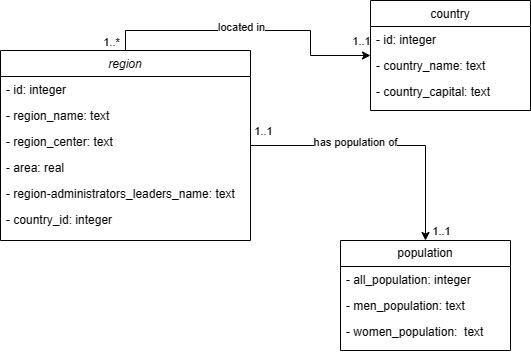

The diagram above was exported from draw.io. Its source (the exported page's mxGraphModel, read from the mxfile embedded in the PNG):
<mxGraphModel dx="1236" dy="577" grid="1" gridSize="10" guides="1" tooltips="1" connect="1" arrows="1" fold="1" page="1" pageScale="1" pageWidth="827" pageHeight="1169" math="0" shadow="0">
  <root>
    <mxCell id="WIyWlLk6GJQsqaUBKTNV-0" />
    <mxCell id="WIyWlLk6GJQsqaUBKTNV-1" parent="WIyWlLk6GJQsqaUBKTNV-0" />
    <mxCell id="Wpwj2Wej-ENGWZYAoUE0-7" style="edgeStyle=orthogonalEdgeStyle;rounded=0;orthogonalLoop=1;jettySize=auto;html=1;exitX=0.5;exitY=0;exitDx=0;exitDy=0;" parent="WIyWlLk6GJQsqaUBKTNV-1" source="zkfFHV4jXpPFQw0GAbJ--0" target="zkfFHV4jXpPFQw0GAbJ--17" edge="1">
      <mxGeometry relative="1" as="geometry" />
    </mxCell>
    <mxCell id="Wpwj2Wej-ENGWZYAoUE0-8" value="located in" style="edgeLabel;html=1;align=center;verticalAlign=middle;resizable=0;points=[];" parent="Wpwj2Wej-ENGWZYAoUE0-7" vertex="1" connectable="0">
      <mxGeometry x="0.2138" y="-2" relative="1" as="geometry">
        <mxPoint x="-41" y="-6" as="offset" />
      </mxGeometry>
    </mxCell>
    <mxCell id="Wpwj2Wej-ENGWZYAoUE0-14" value="1..1" style="edgeLabel;html=1;align=center;verticalAlign=middle;resizable=0;points=[];" parent="Wpwj2Wej-ENGWZYAoUE0-7" vertex="1" connectable="0">
      <mxGeometry x="0.9172" relative="1" as="geometry">
        <mxPoint x="2" y="-15" as="offset" />
      </mxGeometry>
    </mxCell>
    <mxCell id="Wpwj2Wej-ENGWZYAoUE0-16" value="1..*" style="edgeLabel;html=1;align=center;verticalAlign=middle;resizable=0;points=[];" parent="Wpwj2Wej-ENGWZYAoUE0-7" vertex="1" connectable="0">
      <mxGeometry x="-0.9402" relative="1" as="geometry">
        <mxPoint x="-15" as="offset" />
      </mxGeometry>
    </mxCell>
    <mxCell id="Wpwj2Wej-ENGWZYAoUE0-9" style="edgeStyle=orthogonalEdgeStyle;rounded=0;orthogonalLoop=1;jettySize=auto;html=1;" parent="WIyWlLk6GJQsqaUBKTNV-1" source="zkfFHV4jXpPFQw0GAbJ--0" target="Wpwj2Wej-ENGWZYAoUE0-0" edge="1">
      <mxGeometry relative="1" as="geometry">
        <Array as="points">
          <mxPoint x="555" y="265" />
        </Array>
      </mxGeometry>
    </mxCell>
    <mxCell id="Wpwj2Wej-ENGWZYAoUE0-10" value="has population of" style="edgeLabel;html=1;align=center;verticalAlign=middle;resizable=0;points=[];" parent="Wpwj2Wej-ENGWZYAoUE0-9" vertex="1" connectable="0">
      <mxGeometry x="-0.2296" y="3" relative="1" as="geometry">
        <mxPoint y="-1" as="offset" />
      </mxGeometry>
    </mxCell>
    <mxCell id="Wpwj2Wej-ENGWZYAoUE0-17" value="1..1" style="edgeLabel;html=1;align=center;verticalAlign=middle;resizable=0;points=[];" parent="Wpwj2Wej-ENGWZYAoUE0-9" vertex="1" connectable="0">
      <mxGeometry x="0.8457" y="-1" relative="1" as="geometry">
        <mxPoint x="16" y="11" as="offset" />
      </mxGeometry>
    </mxCell>
    <mxCell id="Wpwj2Wej-ENGWZYAoUE0-18" value="1..1" style="edgeLabel;html=1;align=center;verticalAlign=middle;resizable=0;points=[];" parent="Wpwj2Wej-ENGWZYAoUE0-9" vertex="1" connectable="0">
      <mxGeometry x="-0.9099" y="-1" relative="1" as="geometry">
        <mxPoint y="-16" as="offset" />
      </mxGeometry>
    </mxCell>
    <mxCell id="zkfFHV4jXpPFQw0GAbJ--0" value="region" style="swimlane;fontStyle=2;align=center;verticalAlign=top;childLayout=stackLayout;horizontal=1;startSize=26;horizontalStack=0;resizeParent=1;resizeLast=0;collapsible=1;marginBottom=0;rounded=0;shadow=0;strokeWidth=1;" parent="WIyWlLk6GJQsqaUBKTNV-1" vertex="1">
      <mxGeometry x="130" y="170" width="250" height="190" as="geometry">
        <mxRectangle x="230" y="140" width="160" height="26" as="alternateBounds" />
      </mxGeometry>
    </mxCell>
    <mxCell id="zkfFHV4jXpPFQw0GAbJ--1" value="- id: integer" style="text;align=left;verticalAlign=top;spacingLeft=4;spacingRight=4;overflow=hidden;rotatable=0;points=[[0,0.5],[1,0.5]];portConstraint=eastwest;" parent="zkfFHV4jXpPFQw0GAbJ--0" vertex="1">
      <mxGeometry y="26" width="250" height="26" as="geometry" />
    </mxCell>
    <mxCell id="zkfFHV4jXpPFQw0GAbJ--2" value="- region_name: text" style="text;align=left;verticalAlign=top;spacingLeft=4;spacingRight=4;overflow=hidden;rotatable=0;points=[[0,0.5],[1,0.5]];portConstraint=eastwest;rounded=0;shadow=0;html=0;" parent="zkfFHV4jXpPFQw0GAbJ--0" vertex="1">
      <mxGeometry y="52" width="250" height="26" as="geometry" />
    </mxCell>
    <mxCell id="zkfFHV4jXpPFQw0GAbJ--3" value="- region_center: text" style="text;align=left;verticalAlign=top;spacingLeft=4;spacingRight=4;overflow=hidden;rotatable=0;points=[[0,0.5],[1,0.5]];portConstraint=eastwest;rounded=0;shadow=0;html=0;" parent="zkfFHV4jXpPFQw0GAbJ--0" vertex="1">
      <mxGeometry y="78" width="250" height="26" as="geometry" />
    </mxCell>
    <mxCell id="paC6HkjkgHz7hwzK33XB-2" value="- area: real" style="text;align=left;verticalAlign=top;spacingLeft=4;spacingRight=4;overflow=hidden;rotatable=0;points=[[0,0.5],[1,0.5]];portConstraint=eastwest;" parent="zkfFHV4jXpPFQw0GAbJ--0" vertex="1">
      <mxGeometry y="104" width="250" height="26" as="geometry" />
    </mxCell>
    <mxCell id="paC6HkjkgHz7hwzK33XB-1" value="- region-administrators_leaders_name: text" style="text;align=left;verticalAlign=top;spacingLeft=4;spacingRight=4;overflow=hidden;rotatable=0;points=[[0,0.5],[1,0.5]];portConstraint=eastwest;" parent="zkfFHV4jXpPFQw0GAbJ--0" vertex="1">
      <mxGeometry y="130" width="250" height="26" as="geometry" />
    </mxCell>
    <mxCell id="paC6HkjkgHz7hwzK33XB-5" value="- country_id: integer" style="text;align=left;verticalAlign=top;spacingLeft=4;spacingRight=4;overflow=hidden;rotatable=0;points=[[0,0.5],[1,0.5]];portConstraint=eastwest;" parent="zkfFHV4jXpPFQw0GAbJ--0" vertex="1">
      <mxGeometry y="156" width="250" height="30" as="geometry" />
    </mxCell>
    <mxCell id="zkfFHV4jXpPFQw0GAbJ--17" value="country" style="swimlane;fontStyle=0;align=center;verticalAlign=top;childLayout=stackLayout;horizontal=1;startSize=26;horizontalStack=0;resizeParent=1;resizeLast=0;collapsible=1;marginBottom=0;rounded=0;shadow=0;strokeWidth=1;" parent="WIyWlLk6GJQsqaUBKTNV-1" vertex="1">
      <mxGeometry x="500" y="120" width="160" height="110" as="geometry">
        <mxRectangle x="550" y="140" width="160" height="26" as="alternateBounds" />
      </mxGeometry>
    </mxCell>
    <mxCell id="zkfFHV4jXpPFQw0GAbJ--18" value="- id: integer" style="text;align=left;verticalAlign=top;spacingLeft=4;spacingRight=4;overflow=hidden;rotatable=0;points=[[0,0.5],[1,0.5]];portConstraint=eastwest;" parent="zkfFHV4jXpPFQw0GAbJ--17" vertex="1">
      <mxGeometry y="26" width="160" height="26" as="geometry" />
    </mxCell>
    <mxCell id="zkfFHV4jXpPFQw0GAbJ--19" value="- country_name: text" style="text;align=left;verticalAlign=top;spacingLeft=4;spacingRight=4;overflow=hidden;rotatable=0;points=[[0,0.5],[1,0.5]];portConstraint=eastwest;rounded=0;shadow=0;html=0;" parent="zkfFHV4jXpPFQw0GAbJ--17" vertex="1">
      <mxGeometry y="52" width="160" height="26" as="geometry" />
    </mxCell>
    <mxCell id="zkfFHV4jXpPFQw0GAbJ--20" value="- country_capital: text" style="text;align=left;verticalAlign=top;spacingLeft=4;spacingRight=4;overflow=hidden;rotatable=0;points=[[0,0.5],[1,0.5]];portConstraint=eastwest;rounded=0;shadow=0;html=0;" parent="zkfFHV4jXpPFQw0GAbJ--17" vertex="1">
      <mxGeometry y="78" width="160" height="26" as="geometry" />
    </mxCell>
    <mxCell id="Wpwj2Wej-ENGWZYAoUE0-0" value="population" style="swimlane;fontStyle=0;childLayout=stackLayout;horizontal=1;startSize=26;fillColor=none;horizontalStack=0;resizeParent=1;resizeParentMax=0;resizeLast=0;collapsible=1;marginBottom=0;whiteSpace=wrap;html=1;" parent="WIyWlLk6GJQsqaUBKTNV-1" vertex="1">
      <mxGeometry x="470" y="360" width="170" height="110" as="geometry" />
    </mxCell>
    <mxCell id="paC6HkjkgHz7hwzK33XB-6" value="- all_population: integer" style="text;align=left;verticalAlign=top;spacingLeft=4;spacingRight=4;overflow=hidden;rotatable=0;points=[[0,0.5],[1,0.5]];portConstraint=eastwest;" parent="Wpwj2Wej-ENGWZYAoUE0-0" vertex="1">
      <mxGeometry y="26" width="170" height="26" as="geometry" />
    </mxCell>
    <mxCell id="paC6HkjkgHz7hwzK33XB-4" value="- men_population: text" style="text;align=left;verticalAlign=top;spacingLeft=4;spacingRight=4;overflow=hidden;rotatable=0;points=[[0,0.5],[1,0.5]];portConstraint=eastwest;" parent="Wpwj2Wej-ENGWZYAoUE0-0" vertex="1">
      <mxGeometry y="52" width="170" height="26" as="geometry" />
    </mxCell>
    <mxCell id="paC6HkjkgHz7hwzK33XB-3" value="- women_population:  text" style="text;align=left;verticalAlign=top;spacingLeft=4;spacingRight=4;overflow=hidden;rotatable=0;points=[[0,0.5],[1,0.5]];portConstraint=eastwest;" parent="Wpwj2Wej-ENGWZYAoUE0-0" vertex="1">
      <mxGeometry y="78" width="170" height="32" as="geometry" />
    </mxCell>
  </root>
</mxGraphModel>